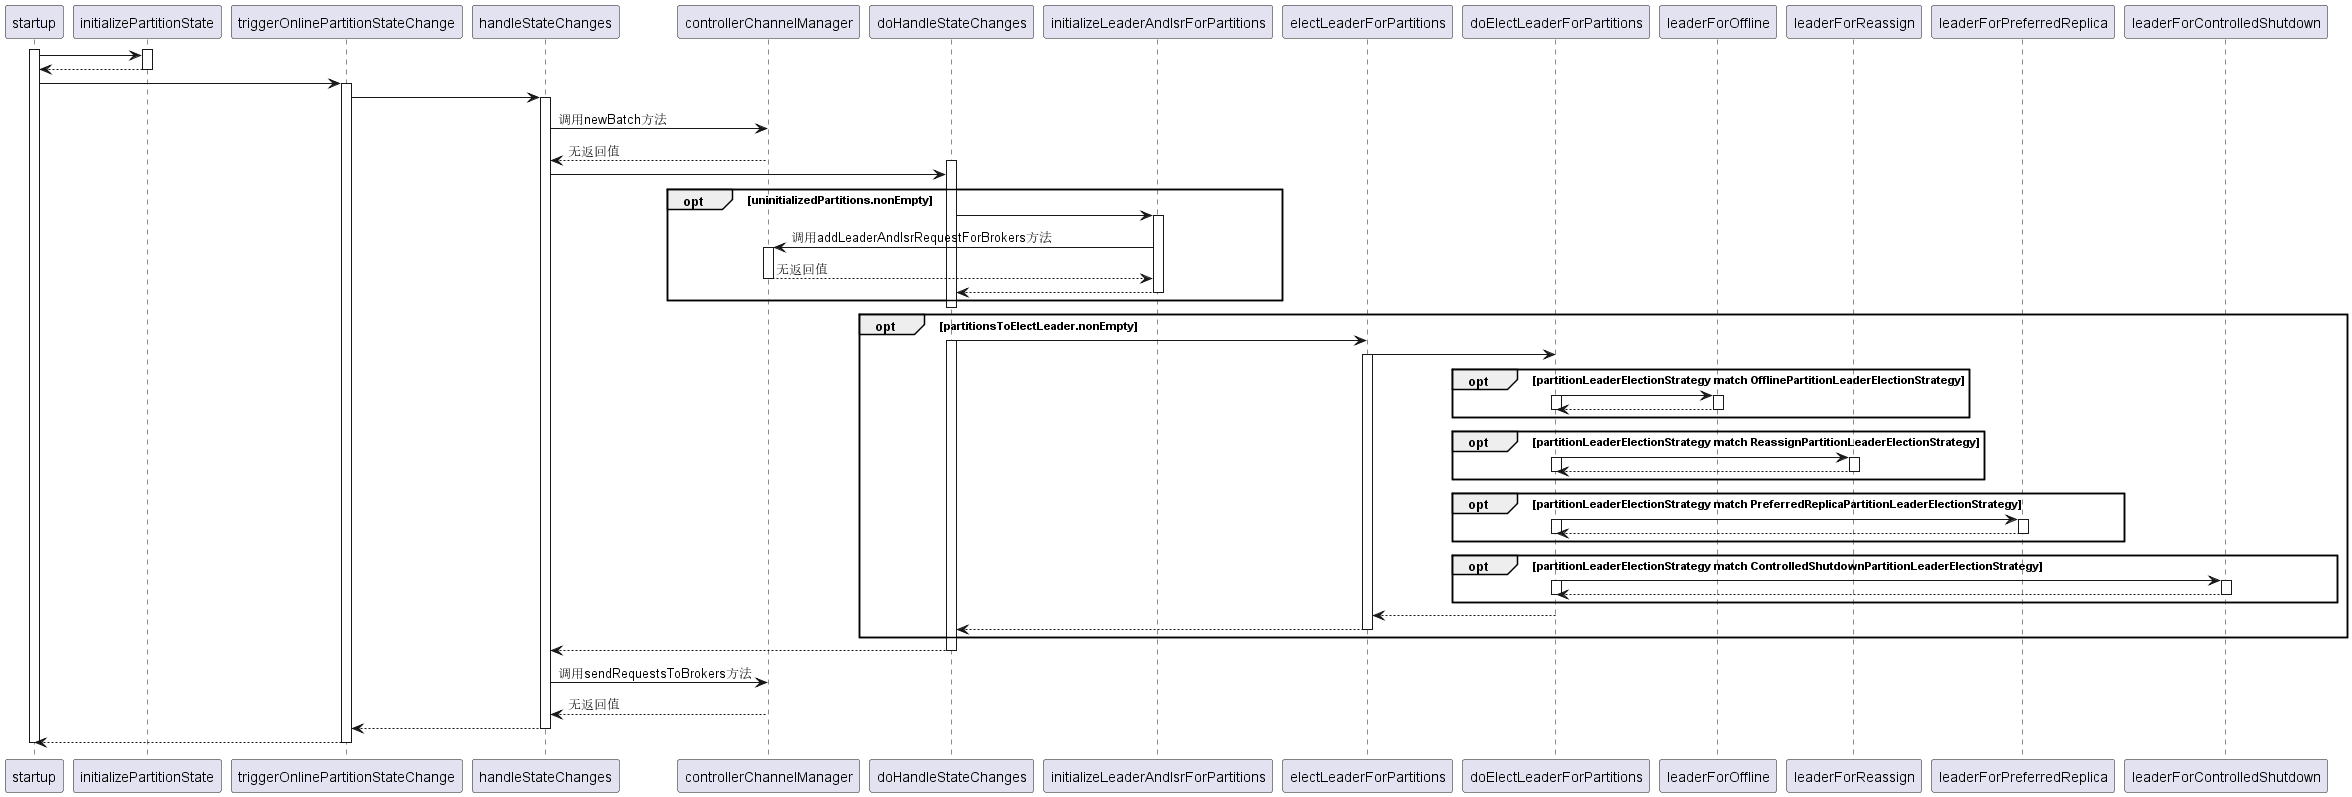

The diagram above was rendered by PlantUML. Its source (embedded in the PNG):
@startuml
activate startup
activate initializePartitionState
startup-> initializePartitionState:
initializePartitionState--> startup:
deactivate initializePartitionState

startup-> triggerOnlinePartitionStateChange
activate triggerOnlinePartitionStateChange
triggerOnlinePartitionStateChange-> handleStateChanges 

activate handleStateChanges
handleStateChanges-> controllerChannelManager: 调用newBatch方法
controllerChannelManager--> handleStateChanges:无返回值

activate doHandleStateChanges
handleStateChanges-> doHandleStateChanges

opt uninitializedPartitions.nonEmpty
doHandleStateChanges-> initializeLeaderAndIsrForPartitions
activate initializeLeaderAndIsrForPartitions
initializeLeaderAndIsrForPartitions-> controllerChannelManager: 调用addLeaderAndIsrRequestForBrokers方法
activate controllerChannelManager
controllerChannelManager--> initializeLeaderAndIsrForPartitions: 无返回值
deactivate controllerChannelManager
initializeLeaderAndIsrForPartitions--> doHandleStateChanges
deactivate initializeLeaderAndIsrForPartitions
end
deactivate doHandleStateChanges

opt partitionsToElectLeader.nonEmpty
doHandleStateChanges-> electLeaderForPartitions
activate doHandleStateChanges
electLeaderForPartitions-> doElectLeaderForPartitions
activate electLeaderForPartitions

opt partitionLeaderElectionStrategy match OfflinePartitionLeaderElectionStrategy
doElectLeaderForPartitions-> leaderForOffline
activate doElectLeaderForPartitions
activate leaderForOffline
leaderForOffline--> doElectLeaderForPartitions
deactivate doElectLeaderForPartitions
deactivate leaderForOffline
end
opt partitionLeaderElectionStrategy match ReassignPartitionLeaderElectionStrategy
doElectLeaderForPartitions-> leaderForReassign
activate doElectLeaderForPartitions
activate leaderForReassign
leaderForReassign--> doElectLeaderForPartitions
deactivate doElectLeaderForPartitions
deactivate leaderForReassign
end
opt partitionLeaderElectionStrategy match PreferredReplicaPartitionLeaderElectionStrategy
doElectLeaderForPartitions-> leaderForPreferredReplica 
activate doElectLeaderForPartitions
activate leaderForPreferredReplica 
leaderForPreferredReplica--> doElectLeaderForPartitions
deactivate doElectLeaderForPartitions
deactivate leaderForPreferredReplica 
end
opt partitionLeaderElectionStrategy match ControlledShutdownPartitionLeaderElectionStrategy
doElectLeaderForPartitions-> leaderForControlledShutdown
activate doElectLeaderForPartitions
activate leaderForControlledShutdown
leaderForControlledShutdown--> doElectLeaderForPartitions 
deactivate doElectLeaderForPartitions
deactivate leaderForControlledShutdown
end

doElectLeaderForPartitions--> electLeaderForPartitions 
electLeaderForPartitions--> doHandleStateChanges
deactivate electLeaderForPartitions
end

doHandleStateChanges--> handleStateChanges
deactivate doHandleStateChanges

handleStateChanges-> controllerChannelManager: 调用sendRequestsToBrokers方法
controllerChannelManager--> handleStateChanges:无返回值

handleStateChanges--> triggerOnlinePartitionStateChange 
deactivate handleStateChanges
triggerOnlinePartitionStateChange--> startup
deactivate triggerOnlinePartitionStateChange
deactivate startup

@enduml